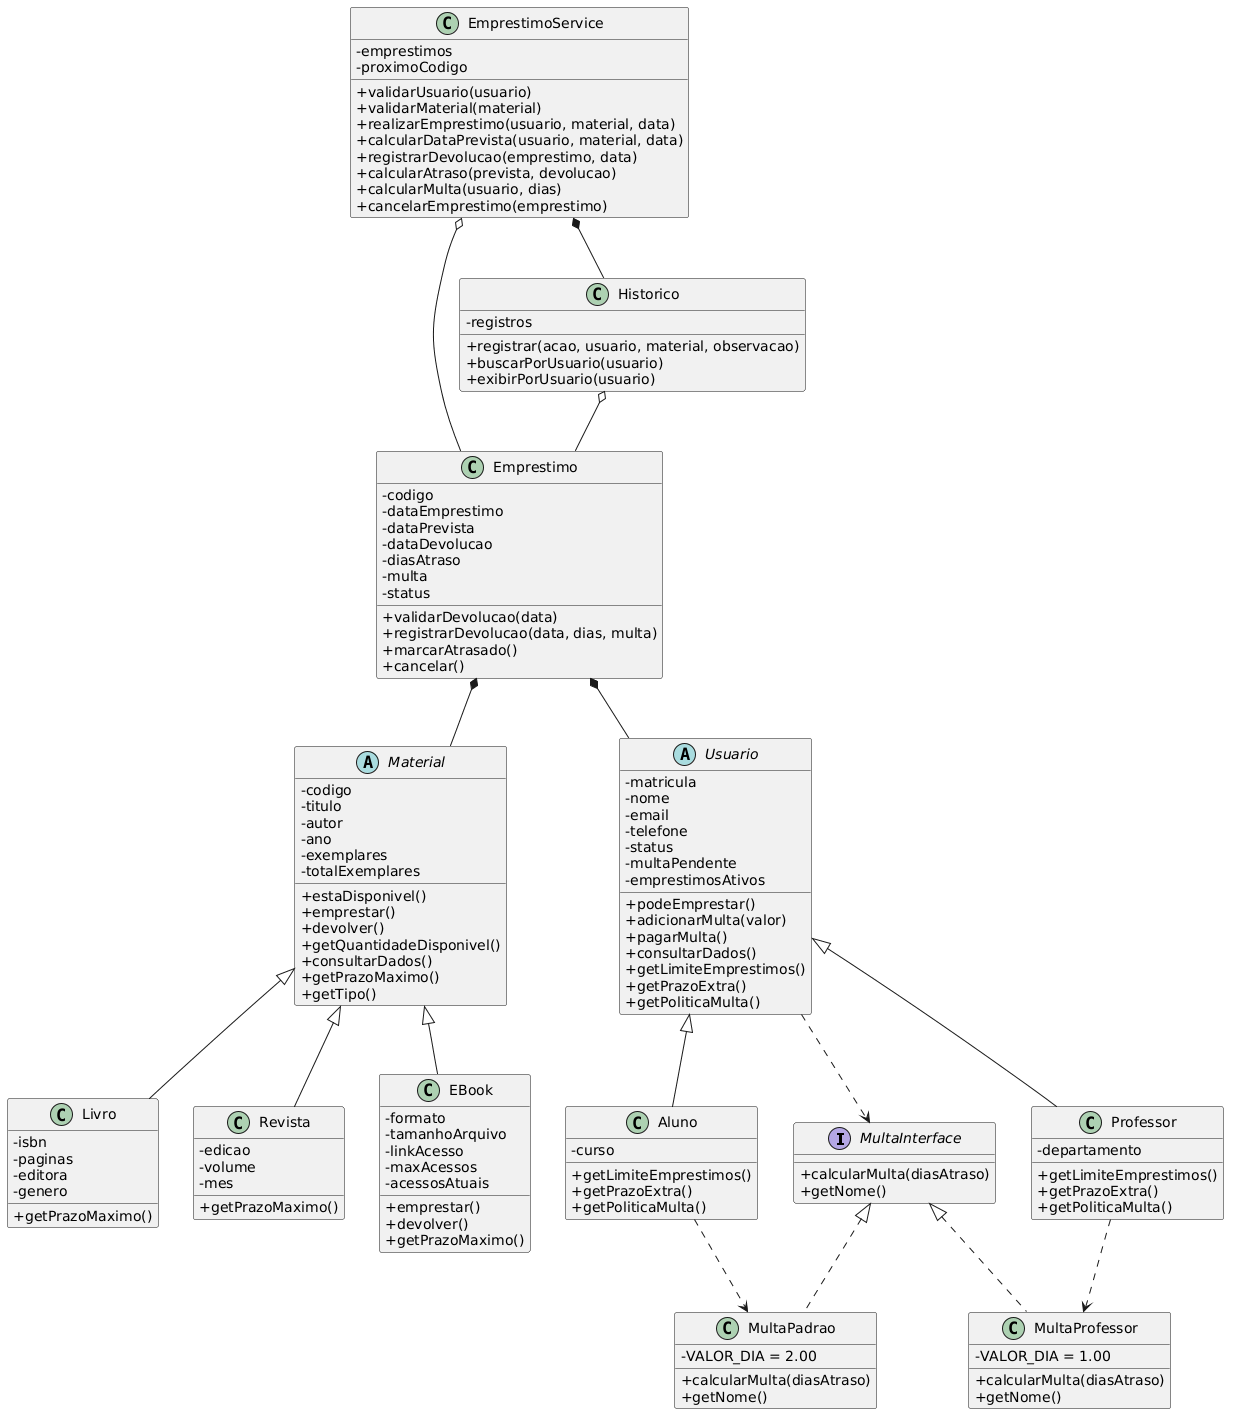

The diagram above was rendered by PlantUML. Its source (embedded in the PNG):
@startuml
skinparam classAttributeIconSize 0

interface MultaInterface {
    +calcularMulta(diasAtraso)
    +getNome()
}

class MultaPadrao {
    -VALOR_DIA = 2.00
    +calcularMulta(diasAtraso)
    +getNome()
}

class MultaProfessor {
    -VALOR_DIA = 1.00
    +calcularMulta(diasAtraso)
    +getNome()
}

abstract class Material {
    -codigo
    -titulo
    -autor
    -ano
    -exemplares
    -totalExemplares
    +estaDisponivel()
    +emprestar()
    +devolver()
    +getQuantidadeDisponivel()
    +consultarDados()
    +getPrazoMaximo()
    +getTipo()
}

class Livro {
    -isbn
    -paginas
    -editora
    -genero
    +getPrazoMaximo()
}

class Revista {
    -edicao
    -volume
    -mes
    +getPrazoMaximo()
}

class EBook {
    -formato
    -tamanhoArquivo
    -linkAcesso
    -maxAcessos
    -acessosAtuais
    +emprestar()
    +devolver()
    +getPrazoMaximo()
}

abstract class Usuario {
    -matricula
    -nome
    -email
    -telefone
    -status
    -multaPendente
    -emprestimosAtivos
    +podeEmprestar()
    +adicionarMulta(valor)
    +pagarMulta()
    +consultarDados()
    +getLimiteEmprestimos()
    +getPrazoExtra()
    +getPoliticaMulta()
}

class Aluno {
    -curso
    +getLimiteEmprestimos()
    +getPrazoExtra()
    +getPoliticaMulta()
}

class Professor {
    -departamento
    +getLimiteEmprestimos()
    +getPrazoExtra()
    +getPoliticaMulta()
}

class Emprestimo {
    -codigo
    -dataEmprestimo
    -dataPrevista
    -dataDevolucao
    -diasAtraso
    -multa
    -status
    +validarDevolucao(data)
    +registrarDevolucao(data, dias, multa)
    +marcarAtrasado()
    +cancelar()
}

class Historico {
    -registros
    +registrar(acao, usuario, material, observacao)
    +buscarPorUsuario(usuario)
    +exibirPorUsuario(usuario)
}

class EmprestimoService {
    -emprestimos
    -proximoCodigo
    +validarUsuario(usuario)
    +validarMaterial(material)
    +realizarEmprestimo(usuario, material, data)
    +calcularDataPrevista(usuario, material, data)
    +registrarDevolucao(emprestimo, data)
    +calcularAtraso(prevista, devolucao)
    +calcularMulta(usuario, dias)
    +cancelarEmprestimo(emprestimo)
}

Material <|-- Livro
Material <|-- Revista
Material <|-- EBook
Usuario <|-- Aluno
Usuario <|-- Professor
MultaInterface <|.. MultaPadrao
MultaInterface <|.. MultaProfessor

Emprestimo *-- Usuario
Emprestimo *-- Material
Historico o-- Emprestimo
EmprestimoService *-- Historico
EmprestimoService o-- Emprestimo
Aluno ..> MultaPadrao
Professor ..> MultaProfessor
Usuario ..> MultaInterface
@enduml